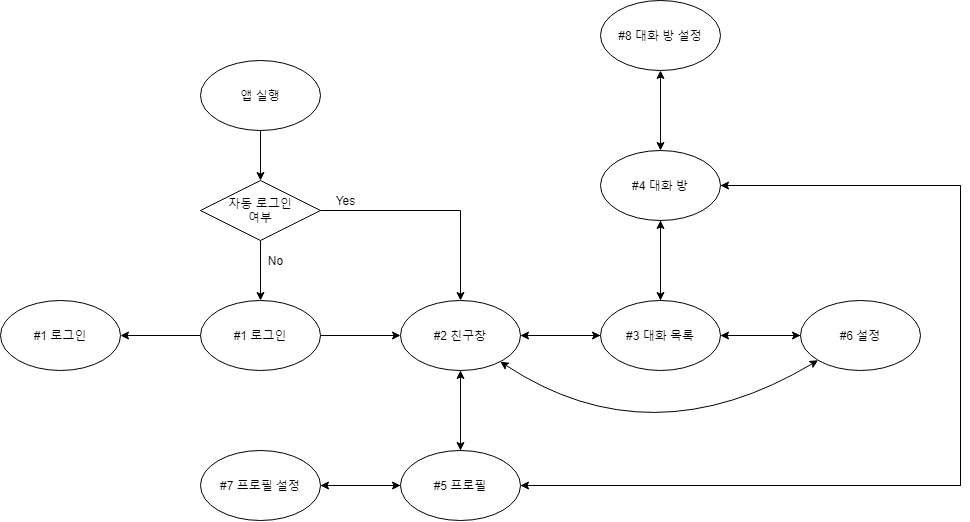

The diagram above was exported from draw.io. Its source (the exported page's mxGraphModel, read from the mxfile embedded in the PNG):
<mxGraphModel dx="1730" dy="832" grid="1" gridSize="10" guides="1" tooltips="1" connect="1" arrows="1" fold="1" page="1" pageScale="1" pageWidth="1169" pageHeight="827" math="0" shadow="0">
  <root>
    <mxCell id="0" />
    <mxCell id="1" parent="0" />
    <mxCell id="8Zmoj3G7gTBD4AndfpWm-4" value="" style="edgeStyle=orthogonalEdgeStyle;rounded=0;orthogonalLoop=1;jettySize=auto;html=1;" parent="1" source="8Zmoj3G7gTBD4AndfpWm-13" target="8Zmoj3G7gTBD4AndfpWm-3" edge="1">
      <mxGeometry relative="1" as="geometry" />
    </mxCell>
    <mxCell id="8Zmoj3G7gTBD4AndfpWm-2" value="앱 실행" style="ellipse;whiteSpace=wrap;html=1;" parent="1" vertex="1">
      <mxGeometry x="305" y="214" width="120" height="70" as="geometry" />
    </mxCell>
    <mxCell id="8Zmoj3G7gTBD4AndfpWm-6" value="" style="edgeStyle=orthogonalEdgeStyle;rounded=0;orthogonalLoop=1;jettySize=auto;html=1;" parent="1" source="8Zmoj3G7gTBD4AndfpWm-3" target="8Zmoj3G7gTBD4AndfpWm-5" edge="1">
      <mxGeometry relative="1" as="geometry" />
    </mxCell>
    <mxCell id="0Pb_AhLSjdrna8d1p0b1-2" value="" style="edgeStyle=orthogonalEdgeStyle;rounded=0;orthogonalLoop=1;jettySize=auto;html=1;" edge="1" parent="1" source="8Zmoj3G7gTBD4AndfpWm-3" target="0Pb_AhLSjdrna8d1p0b1-1">
      <mxGeometry relative="1" as="geometry" />
    </mxCell>
    <mxCell id="8Zmoj3G7gTBD4AndfpWm-3" value="#1 로그인" style="ellipse;whiteSpace=wrap;html=1;" parent="1" vertex="1">
      <mxGeometry x="305" y="454" width="120" height="70" as="geometry" />
    </mxCell>
    <mxCell id="0Pb_AhLSjdrna8d1p0b1-1" value="#1 로그인" style="ellipse;whiteSpace=wrap;html=1;" vertex="1" parent="1">
      <mxGeometry x="105" y="454" width="120" height="70" as="geometry" />
    </mxCell>
    <mxCell id="8Zmoj3G7gTBD4AndfpWm-8" value="" style="edgeStyle=orthogonalEdgeStyle;rounded=0;orthogonalLoop=1;jettySize=auto;html=1;" parent="1" source="8Zmoj3G7gTBD4AndfpWm-5" target="8Zmoj3G7gTBD4AndfpWm-7" edge="1">
      <mxGeometry relative="1" as="geometry" />
    </mxCell>
    <mxCell id="8Zmoj3G7gTBD4AndfpWm-28" value="" style="edgeStyle=orthogonalEdgeStyle;rounded=0;orthogonalLoop=1;jettySize=auto;html=1;" parent="1" source="8Zmoj3G7gTBD4AndfpWm-5" target="8Zmoj3G7gTBD4AndfpWm-27" edge="1">
      <mxGeometry relative="1" as="geometry" />
    </mxCell>
    <mxCell id="8Zmoj3G7gTBD4AndfpWm-5" value="#2 친구창" style="ellipse;whiteSpace=wrap;html=1;" parent="1" vertex="1">
      <mxGeometry x="505" y="454" width="120" height="70" as="geometry" />
    </mxCell>
    <mxCell id="8Zmoj3G7gTBD4AndfpWm-30" value="" style="edgeStyle=orthogonalEdgeStyle;rounded=0;orthogonalLoop=1;jettySize=auto;html=1;" parent="1" source="8Zmoj3G7gTBD4AndfpWm-27" target="8Zmoj3G7gTBD4AndfpWm-29" edge="1">
      <mxGeometry relative="1" as="geometry" />
    </mxCell>
    <mxCell id="8Zmoj3G7gTBD4AndfpWm-35" style="edgeStyle=orthogonalEdgeStyle;rounded=0;orthogonalLoop=1;jettySize=auto;html=1;exitX=0.5;exitY=0;exitDx=0;exitDy=0;entryX=0.5;entryY=1;entryDx=0;entryDy=0;" parent="1" source="8Zmoj3G7gTBD4AndfpWm-27" target="8Zmoj3G7gTBD4AndfpWm-5" edge="1">
      <mxGeometry relative="1" as="geometry" />
    </mxCell>
    <mxCell id="8Zmoj3G7gTBD4AndfpWm-38" style="edgeStyle=orthogonalEdgeStyle;rounded=0;orthogonalLoop=1;jettySize=auto;html=1;exitX=1;exitY=0.5;exitDx=0;exitDy=0;entryX=1;entryY=0.5;entryDx=0;entryDy=0;" parent="1" source="8Zmoj3G7gTBD4AndfpWm-27" target="8Zmoj3G7gTBD4AndfpWm-31" edge="1">
      <mxGeometry relative="1" as="geometry">
        <Array as="points">
          <mxPoint x="1065" y="639" />
          <mxPoint x="1065" y="339" />
        </Array>
      </mxGeometry>
    </mxCell>
    <mxCell id="8Zmoj3G7gTBD4AndfpWm-27" value="#5 프로필" style="ellipse;whiteSpace=wrap;html=1;" parent="1" vertex="1">
      <mxGeometry x="505" y="604" width="120" height="70" as="geometry" />
    </mxCell>
    <mxCell id="8Zmoj3G7gTBD4AndfpWm-34" style="edgeStyle=orthogonalEdgeStyle;rounded=0;orthogonalLoop=1;jettySize=auto;html=1;exitX=1;exitY=0.5;exitDx=0;exitDy=0;" parent="1" source="8Zmoj3G7gTBD4AndfpWm-29" edge="1">
      <mxGeometry relative="1" as="geometry">
        <mxPoint x="505" y="639" as="targetPoint" />
      </mxGeometry>
    </mxCell>
    <mxCell id="8Zmoj3G7gTBD4AndfpWm-29" value="#7 프로필 설정" style="ellipse;whiteSpace=wrap;html=1;" parent="1" vertex="1">
      <mxGeometry x="305" y="604" width="120" height="70" as="geometry" />
    </mxCell>
    <mxCell id="8Zmoj3G7gTBD4AndfpWm-19" style="edgeStyle=orthogonalEdgeStyle;rounded=0;orthogonalLoop=1;jettySize=auto;html=1;exitX=0;exitY=0.5;exitDx=0;exitDy=0;entryX=1;entryY=0.5;entryDx=0;entryDy=0;" parent="1" source="8Zmoj3G7gTBD4AndfpWm-7" target="8Zmoj3G7gTBD4AndfpWm-5" edge="1">
      <mxGeometry relative="1" as="geometry" />
    </mxCell>
    <mxCell id="8Zmoj3G7gTBD4AndfpWm-25" value="" style="edgeStyle=orthogonalEdgeStyle;rounded=0;orthogonalLoop=1;jettySize=auto;html=1;" parent="1" source="8Zmoj3G7gTBD4AndfpWm-7" target="8Zmoj3G7gTBD4AndfpWm-24" edge="1">
      <mxGeometry relative="1" as="geometry" />
    </mxCell>
    <mxCell id="8Zmoj3G7gTBD4AndfpWm-32" value="" style="edgeStyle=orthogonalEdgeStyle;rounded=0;orthogonalLoop=1;jettySize=auto;html=1;" parent="1" source="8Zmoj3G7gTBD4AndfpWm-7" target="8Zmoj3G7gTBD4AndfpWm-31" edge="1">
      <mxGeometry relative="1" as="geometry" />
    </mxCell>
    <mxCell id="8Zmoj3G7gTBD4AndfpWm-7" value="#3 대화 목록" style="ellipse;whiteSpace=wrap;html=1;" parent="1" vertex="1">
      <mxGeometry x="705" y="454" width="120" height="70" as="geometry" />
    </mxCell>
    <mxCell id="8Zmoj3G7gTBD4AndfpWm-33" style="edgeStyle=orthogonalEdgeStyle;rounded=0;orthogonalLoop=1;jettySize=auto;html=1;exitX=0.5;exitY=1;exitDx=0;exitDy=0;" parent="1" source="8Zmoj3G7gTBD4AndfpWm-31" target="8Zmoj3G7gTBD4AndfpWm-7" edge="1">
      <mxGeometry relative="1" as="geometry" />
    </mxCell>
    <mxCell id="8Zmoj3G7gTBD4AndfpWm-39" style="edgeStyle=orthogonalEdgeStyle;rounded=0;orthogonalLoop=1;jettySize=auto;html=1;exitX=1;exitY=0.5;exitDx=0;exitDy=0;entryX=1;entryY=0.5;entryDx=0;entryDy=0;" parent="1" source="8Zmoj3G7gTBD4AndfpWm-31" target="8Zmoj3G7gTBD4AndfpWm-27" edge="1">
      <mxGeometry relative="1" as="geometry">
        <Array as="points">
          <mxPoint x="1065" y="339" />
          <mxPoint x="1065" y="639" />
        </Array>
      </mxGeometry>
    </mxCell>
    <mxCell id="8Zmoj3G7gTBD4AndfpWm-44" value="" style="edgeStyle=orthogonalEdgeStyle;rounded=0;orthogonalLoop=1;jettySize=auto;html=1;startArrow=classic;startFill=1;" parent="1" source="8Zmoj3G7gTBD4AndfpWm-31" target="8Zmoj3G7gTBD4AndfpWm-43" edge="1">
      <mxGeometry relative="1" as="geometry" />
    </mxCell>
    <mxCell id="8Zmoj3G7gTBD4AndfpWm-31" value="#4 대화 방" style="ellipse;whiteSpace=wrap;html=1;" parent="1" vertex="1">
      <mxGeometry x="705" y="304" width="120" height="70" as="geometry" />
    </mxCell>
    <mxCell id="8Zmoj3G7gTBD4AndfpWm-43" value="#8 대화 방 설정" style="ellipse;whiteSpace=wrap;html=1;" parent="1" vertex="1">
      <mxGeometry x="705" y="154" width="120" height="70" as="geometry" />
    </mxCell>
    <mxCell id="8Zmoj3G7gTBD4AndfpWm-26" style="edgeStyle=orthogonalEdgeStyle;rounded=0;orthogonalLoop=1;jettySize=auto;html=1;exitX=0;exitY=0.5;exitDx=0;exitDy=0;entryX=1;entryY=0.5;entryDx=0;entryDy=0;" parent="1" source="8Zmoj3G7gTBD4AndfpWm-24" target="8Zmoj3G7gTBD4AndfpWm-7" edge="1">
      <mxGeometry relative="1" as="geometry" />
    </mxCell>
    <mxCell id="8Zmoj3G7gTBD4AndfpWm-24" value="#6 설정" style="ellipse;whiteSpace=wrap;html=1;" parent="1" vertex="1">
      <mxGeometry x="905" y="454" width="120" height="70" as="geometry" />
    </mxCell>
    <mxCell id="8Zmoj3G7gTBD4AndfpWm-16" style="edgeStyle=orthogonalEdgeStyle;rounded=0;orthogonalLoop=1;jettySize=auto;html=1;exitX=1;exitY=0.5;exitDx=0;exitDy=0;entryX=0.5;entryY=0;entryDx=0;entryDy=0;" parent="1" source="8Zmoj3G7gTBD4AndfpWm-13" target="8Zmoj3G7gTBD4AndfpWm-5" edge="1">
      <mxGeometry relative="1" as="geometry">
        <mxPoint x="605" y="334" as="targetPoint" />
      </mxGeometry>
    </mxCell>
    <mxCell id="8Zmoj3G7gTBD4AndfpWm-13" value="자동 로그인&lt;br&gt;여부" style="rhombus;whiteSpace=wrap;html=1;" parent="1" vertex="1">
      <mxGeometry x="305" y="334" width="120" height="60" as="geometry" />
    </mxCell>
    <mxCell id="8Zmoj3G7gTBD4AndfpWm-15" value="" style="edgeStyle=orthogonalEdgeStyle;rounded=0;orthogonalLoop=1;jettySize=auto;html=1;" parent="1" source="8Zmoj3G7gTBD4AndfpWm-2" target="8Zmoj3G7gTBD4AndfpWm-13" edge="1">
      <mxGeometry relative="1" as="geometry">
        <mxPoint x="365" y="284" as="sourcePoint" />
        <mxPoint x="365" y="454" as="targetPoint" />
      </mxGeometry>
    </mxCell>
    <mxCell id="8Zmoj3G7gTBD4AndfpWm-17" value="Yes&lt;br&gt;" style="text;html=1;align=center;verticalAlign=middle;resizable=0;points=[];autosize=1;" parent="1" vertex="1">
      <mxGeometry x="435" y="344" width="30" height="20" as="geometry" />
    </mxCell>
    <mxCell id="8Zmoj3G7gTBD4AndfpWm-18" value="No" style="text;html=1;align=center;verticalAlign=middle;resizable=0;points=[];autosize=1;" parent="1" vertex="1">
      <mxGeometry x="365" y="404" width="30" height="20" as="geometry" />
    </mxCell>
    <mxCell id="8Zmoj3G7gTBD4AndfpWm-40" value="" style="curved=1;endArrow=classic;html=1;entryX=0;entryY=1;entryDx=0;entryDy=0;startArrow=classic;startFill=1;" parent="1" source="8Zmoj3G7gTBD4AndfpWm-5" target="8Zmoj3G7gTBD4AndfpWm-24" edge="1">
      <mxGeometry width="50" height="50" relative="1" as="geometry">
        <mxPoint x="705" y="614" as="sourcePoint" />
        <mxPoint x="755" y="564" as="targetPoint" />
        <Array as="points">
          <mxPoint x="755" y="614" />
        </Array>
      </mxGeometry>
    </mxCell>
  </root>
</mxGraphModel>